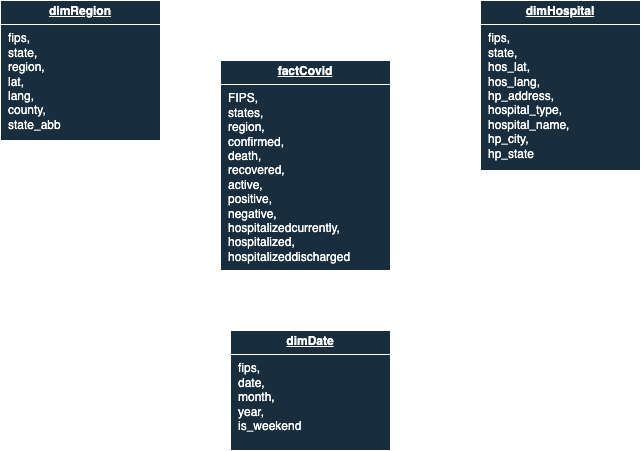

The diagram above was exported from draw.io. Its source (the exported page's mxGraphModel, read from the mxfile embedded in the PNG):
<mxGraphModel dx="1104" dy="517" grid="1" gridSize="10" guides="1" tooltips="1" connect="1" arrows="1" fold="1" page="1" pageScale="1" pageWidth="850" pageHeight="1100" math="0" shadow="0">
  <root>
    <mxCell id="0" />
    <mxCell id="1" parent="0" />
    <mxCell id="gl6soJuvmXEccDsiLWoE-1" value="&lt;p style=&quot;margin:0px;margin-top:4px;text-align:center;text-decoration:underline;&quot;&gt;&lt;b&gt;dimRegion&lt;/b&gt;&lt;/p&gt;&lt;hr size=&quot;1&quot; style=&quot;border-style:solid;&quot;&gt;&lt;p style=&quot;margin:0px;margin-left:8px;&quot;&gt;fips,&lt;/p&gt;&lt;p style=&quot;margin:0px;margin-left:8px;&quot;&gt;state,&lt;/p&gt;&lt;p style=&quot;margin:0px;margin-left:8px;&quot;&gt;region,&lt;/p&gt;&lt;p style=&quot;margin:0px;margin-left:8px;&quot;&gt;lat,&lt;/p&gt;&lt;p style=&quot;margin:0px;margin-left:8px;&quot;&gt;lang,&lt;/p&gt;&lt;p style=&quot;margin:0px;margin-left:8px;&quot;&gt;county,&lt;/p&gt;&lt;p style=&quot;margin:0px;margin-left:8px;&quot;&gt;state_abb&lt;/p&gt;&lt;p style=&quot;margin:0px;margin-left:8px;&quot;&gt;&lt;br&gt;&lt;/p&gt;" style="verticalAlign=top;align=left;overflow=fill;html=1;whiteSpace=wrap;strokeColor=#FFFFFF;fontFamily=Helvetica;fontSize=12;fontColor=#FFFFFF;labelBackgroundColor=none;fillColor=#182E3E;" vertex="1" parent="1">
      <mxGeometry x="100" y="60" width="160" height="140" as="geometry" />
    </mxCell>
    <mxCell id="gl6soJuvmXEccDsiLWoE-2" value="&lt;p style=&quot;margin:0px;margin-top:4px;text-align:center;text-decoration:underline;&quot;&gt;&lt;b&gt;dimDate&lt;/b&gt;&lt;/p&gt;&lt;hr size=&quot;1&quot; style=&quot;border-style:solid;&quot;&gt;&lt;p style=&quot;margin:0px;margin-left:8px;&quot;&gt;fips,&lt;/p&gt;&lt;p style=&quot;margin:0px;margin-left:8px;&quot;&gt;date,&lt;/p&gt;&lt;p style=&quot;margin:0px;margin-left:8px;&quot;&gt;month,&lt;/p&gt;&lt;p style=&quot;margin:0px;margin-left:8px;&quot;&gt;year,&lt;/p&gt;&lt;p style=&quot;margin:0px;margin-left:8px;&quot;&gt;is_weekend&lt;/p&gt;&lt;p style=&quot;margin:0px;margin-left:8px;&quot;&gt;&lt;br&gt;&lt;/p&gt;" style="verticalAlign=top;align=left;overflow=fill;html=1;whiteSpace=wrap;strokeColor=#FFFFFF;fontFamily=Helvetica;fontSize=12;fontColor=#FFFFFF;labelBackgroundColor=none;fillColor=#182E3E;" vertex="1" parent="1">
      <mxGeometry x="330" y="390" width="160" height="120" as="geometry" />
    </mxCell>
    <mxCell id="gl6soJuvmXEccDsiLWoE-3" value="&lt;p style=&quot;margin:0px;margin-top:4px;text-align:center;text-decoration:underline;&quot;&gt;&lt;b&gt;factCovid&lt;/b&gt;&lt;/p&gt;&lt;hr size=&quot;1&quot; style=&quot;border-style:solid;&quot;&gt;&lt;p style=&quot;margin:0px;margin-left:8px;&quot;&gt;FIPS,&lt;/p&gt;&lt;p style=&quot;margin:0px;margin-left:8px;&quot;&gt;states,&lt;/p&gt;&lt;p style=&quot;margin:0px;margin-left:8px;&quot;&gt;region,&lt;/p&gt;&lt;p style=&quot;margin:0px;margin-left:8px;&quot;&gt;confirmed,&lt;/p&gt;&lt;p style=&quot;margin:0px;margin-left:8px;&quot;&gt;death,&lt;/p&gt;&lt;p style=&quot;margin:0px;margin-left:8px;&quot;&gt;recovered,&lt;/p&gt;&lt;p style=&quot;margin:0px;margin-left:8px;&quot;&gt;active,&lt;/p&gt;&lt;p style=&quot;margin:0px;margin-left:8px;&quot;&gt;positive,&lt;/p&gt;&lt;p style=&quot;margin:0px;margin-left:8px;&quot;&gt;negative,&lt;/p&gt;&lt;p style=&quot;margin:0px;margin-left:8px;&quot;&gt;hospitalizedcurrently,&lt;/p&gt;&lt;p style=&quot;margin:0px;margin-left:8px;&quot;&gt;hospitalized,&lt;/p&gt;&lt;p style=&quot;margin:0px;margin-left:8px;&quot;&gt;hospitalizeddischarged&lt;/p&gt;&lt;p style=&quot;margin:0px;margin-left:8px;&quot;&gt;&lt;br&gt;&lt;/p&gt;" style="verticalAlign=top;align=left;overflow=fill;html=1;whiteSpace=wrap;strokeColor=#FFFFFF;fontFamily=Helvetica;fontSize=12;fontColor=#FFFFFF;labelBackgroundColor=none;fillColor=#182E3E;" vertex="1" parent="1">
      <mxGeometry x="320" y="120" width="170" height="210" as="geometry" />
    </mxCell>
    <mxCell id="gl6soJuvmXEccDsiLWoE-4" value="&lt;p style=&quot;margin:0px;margin-top:4px;text-align:center;text-decoration:underline;&quot;&gt;&lt;b&gt;dimHospital&lt;/b&gt;&lt;/p&gt;&lt;hr size=&quot;1&quot; style=&quot;border-style:solid;&quot;&gt;&lt;p style=&quot;margin:0px;margin-left:8px;&quot;&gt;fips,&lt;/p&gt;&lt;p style=&quot;margin:0px;margin-left:8px;&quot;&gt;state,&lt;/p&gt;&lt;p style=&quot;margin:0px;margin-left:8px;&quot;&gt;hos_lat,&lt;/p&gt;&lt;p style=&quot;margin:0px;margin-left:8px;&quot;&gt;hos_lang,&lt;/p&gt;&lt;p style=&quot;margin:0px;margin-left:8px;&quot;&gt;hp_address,&lt;/p&gt;&lt;p style=&quot;margin:0px;margin-left:8px;&quot;&gt;hospital_type,&lt;/p&gt;&lt;p style=&quot;margin:0px;margin-left:8px;&quot;&gt;hospital_name,&lt;/p&gt;&lt;p style=&quot;margin:0px;margin-left:8px;&quot;&gt;hp_city,&lt;/p&gt;&lt;p style=&quot;margin:0px;margin-left:8px;&quot;&gt;hp_state&lt;/p&gt;&lt;p style=&quot;margin:0px;margin-left:8px;&quot;&gt;&lt;br&gt;&lt;/p&gt;" style="verticalAlign=top;align=left;overflow=fill;html=1;whiteSpace=wrap;strokeColor=#FFFFFF;fontFamily=Helvetica;fontSize=12;fontColor=#FFFFFF;labelBackgroundColor=none;fillColor=#182E3E;" vertex="1" parent="1">
      <mxGeometry x="580" y="60" width="160" height="170" as="geometry" />
    </mxCell>
  </root>
</mxGraphModel>